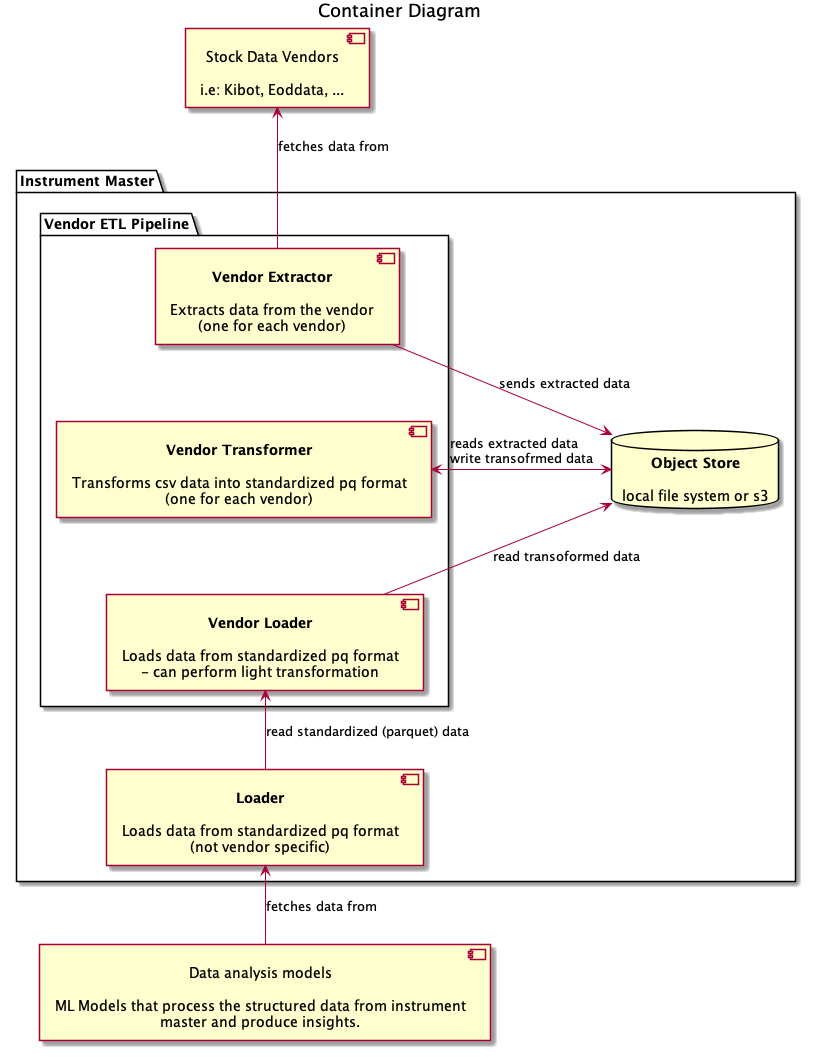

The diagram above was rendered by PlantUML. Its source (embedded in the PNG):
@startuml
title Container Diagram

skinparam defaultTextAlignment center

package "Instrument Master" {
   package "Vendor ETL Pipeline" {
      component vextractor [
      **Vendor Extractor**

      Extracts data from the vendor
      (one for each vendor)
      ]

      component vtransformer [
      **Vendor Transformer**

      Transforms csv data into standardized pq format
      (one for each vendor)
      ]

      component vloader [
      **Vendor Loader**

      Loads data from standardized pq format
      - can perform light transformation
      ]

   }

    component loader [
    **Loader**

    Loads data from standardized pq format
    (not vendor specific)
    ]

    database objstore [
    **Object Store**

    local file system or s3
    ]

    vextractor -down-> objstore: sends extracted data
    vtransformer <-right-> objstore: reads extracted data\lwrite transofrmed data
    vloader -up-> objstore: read transoformed data
    loader -up-> vloader: read standardized (parquet) data

    ' styling
    vextractor -[hidden]down- vtransformer
    vtransformer -[hidden]down- vloader

}

component vendors [
Stock Data Vendors

i.e: Kibot, Eoddata, ...
]

component models [
Data analysis models

ML Models that process the structured data from instrument
master and produce insights.
]

vendors <-- vextractor: fetches data from
loader <-up- models: fetches data from
@enduml